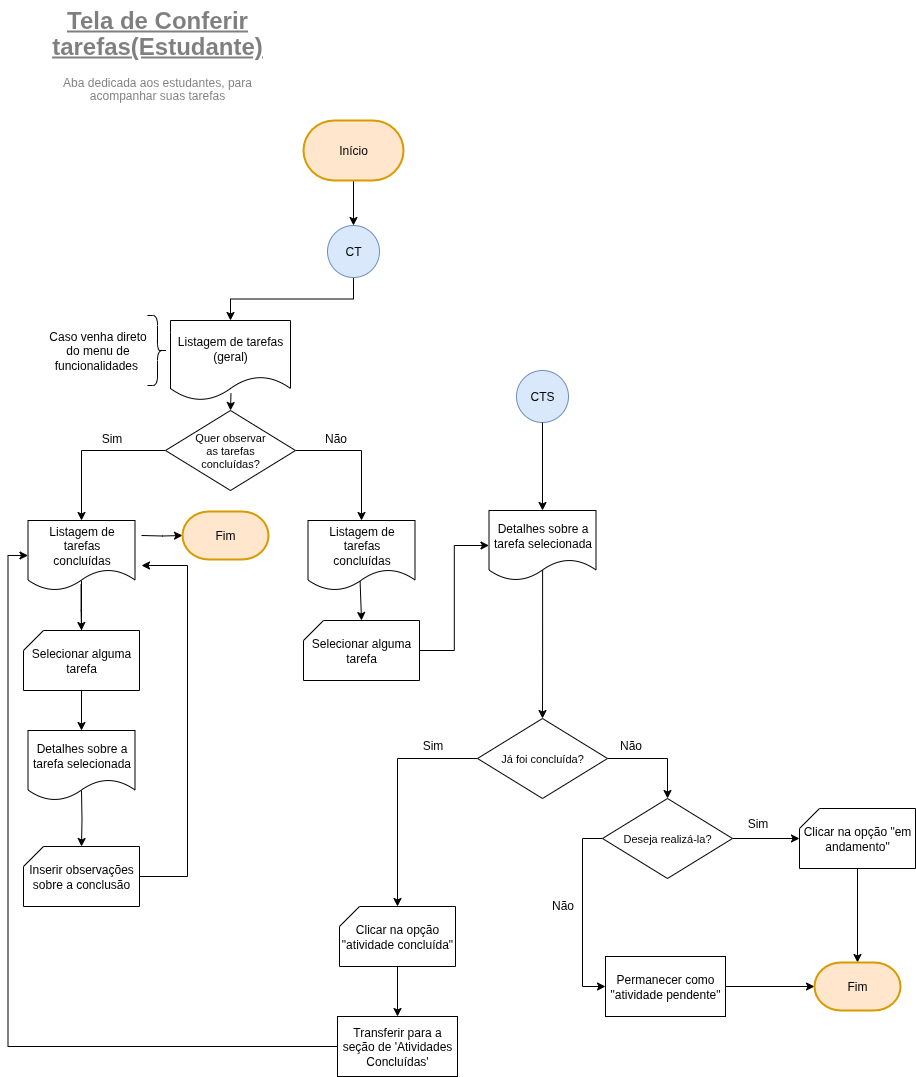

The diagram above was exported from draw.io. Its source (the exported page's mxGraphModel, read from the mxfile embedded in the PNG):
<mxGraphModel dx="1366" dy="848" grid="1" gridSize="10" guides="1" tooltips="1" connect="1" arrows="1" fold="1" page="1" pageScale="1" pageWidth="827" pageHeight="1169" math="0" shadow="0">
  <root>
    <mxCell id="0" />
    <mxCell id="1" parent="0" />
    <mxCell id="WiRp9rjSkYiwcq-F0iD4-4" style="edgeStyle=orthogonalEdgeStyle;rounded=0;orthogonalLoop=1;jettySize=auto;html=1;exitX=0.5;exitY=1;exitDx=0;exitDy=0;exitPerimeter=0;entryX=0.5;entryY=0;entryDx=0;entryDy=0;fontColor=#000000;" parent="1" source="WiRp9rjSkYiwcq-F0iD4-1" target="Nfj97syjj-y06CgNOJym-1" edge="1">
      <mxGeometry relative="1" as="geometry">
        <mxPoint x="386" y="265" as="targetPoint" />
      </mxGeometry>
    </mxCell>
    <mxCell id="WiRp9rjSkYiwcq-F0iD4-1" value="Início" style="strokeWidth=2;html=1;shape=mxgraph.flowchart.terminator;whiteSpace=wrap;strokeColor=#d79b00;align=center;verticalAlign=middle;fontFamily=Helvetica;fontSize=12;fontColor=#000000;labelBackgroundColor=none;fillColor=#ffe6cc;" parent="1" vertex="1">
      <mxGeometry x="336" y="160" width="100" height="60" as="geometry" />
    </mxCell>
    <mxCell id="WiRp9rjSkYiwcq-F0iD4-2" value="&lt;div style=&quot;line-height: 70%;&quot;&gt;&lt;h1 style=&quot;margin-top: 0px; line-height: 70%;&quot;&gt;&lt;span style=&quot;background-color: transparent; color: light-dark(rgb(0, 0, 0), rgb(255, 255, 255));&quot;&gt;&lt;u style=&quot;line-height: 110%;&quot;&gt;Tela de Conferir tarefas(Estudante)&lt;/u&gt;&lt;/span&gt;&lt;/h1&gt;&lt;p style=&quot;margin-top: 0px; line-height: 110%;&quot;&gt;Aba dedicada aos estudantes, para acompanhar suas tarefas&lt;/p&gt;&lt;/div&gt;" style="text;html=1;whiteSpace=wrap;overflow=hidden;rounded=0;align=center;textOpacity=50;" parent="1" vertex="1">
      <mxGeometry x="70" y="40" width="240" height="100" as="geometry" />
    </mxCell>
    <mxCell id="Nfj97syjj-y06CgNOJym-6" style="edgeStyle=orthogonalEdgeStyle;rounded=0;orthogonalLoop=1;jettySize=auto;html=1;exitX=0.5;exitY=1;exitDx=0;exitDy=0;entryX=0.5;entryY=0;entryDx=0;entryDy=0;" parent="1" source="Nfj97syjj-y06CgNOJym-1" target="qpRM2xf8VoUgnrAA4nPP-1" edge="1">
      <mxGeometry relative="1" as="geometry">
        <mxPoint x="264" y="360" as="targetPoint" />
      </mxGeometry>
    </mxCell>
    <mxCell id="Nfj97syjj-y06CgNOJym-1" value="CT" style="ellipse;whiteSpace=wrap;html=1;aspect=fixed;strokeColor=#6c8ebf;align=center;verticalAlign=middle;fontFamily=Helvetica;fontSize=12;fillColor=#dae8fc;fontColor=#000000;" parent="1" vertex="1">
      <mxGeometry x="360" y="265" width="52" height="52" as="geometry" />
    </mxCell>
    <mxCell id="Nfj97syjj-y06CgNOJym-8" style="edgeStyle=orthogonalEdgeStyle;rounded=0;orthogonalLoop=1;jettySize=auto;html=1;exitX=0.504;exitY=0.909;exitDx=0;exitDy=0;entryX=0.5;entryY=0;entryDx=0;entryDy=0;exitPerimeter=0;" parent="1" source="qpRM2xf8VoUgnrAA4nPP-1" target="Nfj97syjj-y06CgNOJym-7" edge="1">
      <mxGeometry relative="1" as="geometry">
        <mxPoint x="264" y="420" as="sourcePoint" />
      </mxGeometry>
    </mxCell>
    <mxCell id="Nfj97syjj-y06CgNOJym-9" style="edgeStyle=orthogonalEdgeStyle;rounded=0;orthogonalLoop=1;jettySize=auto;html=1;exitX=1;exitY=0.5;exitDx=0;exitDy=0;entryX=0.5;entryY=0;entryDx=0;entryDy=0;strokeColor=light-dark(#000000,#FF0000);entryPerimeter=0;" parent="1" source="Nfj97syjj-y06CgNOJym-7" target="qpRM2xf8VoUgnrAA4nPP-5" edge="1">
      <mxGeometry relative="1" as="geometry">
        <mxPoint x="394" y="560" as="targetPoint" />
      </mxGeometry>
    </mxCell>
    <mxCell id="Nfj97syjj-y06CgNOJym-11" style="edgeStyle=orthogonalEdgeStyle;rounded=0;orthogonalLoop=1;jettySize=auto;html=1;exitX=0;exitY=0.5;exitDx=0;exitDy=0;entryX=0.5;entryY=0;entryDx=0;entryDy=0;strokeColor=light-dark(#000000,#00FF00);" parent="1" source="Nfj97syjj-y06CgNOJym-7" target="qpRM2xf8VoUgnrAA4nPP-2" edge="1">
      <mxGeometry relative="1" as="geometry">
        <mxPoint x="114" y="560" as="targetPoint" />
      </mxGeometry>
    </mxCell>
    <mxCell id="Nfj97syjj-y06CgNOJym-7" value="Quer observar&lt;div&gt;&amp;nbsp;as tarefas&amp;nbsp;&lt;/div&gt;&lt;div&gt;concluídas?&lt;/div&gt;" style="rhombus;whiteSpace=wrap;html=1;fontSize=11;" parent="1" vertex="1">
      <mxGeometry x="198" y="450" width="130" height="80" as="geometry" />
    </mxCell>
    <mxCell id="zPnKZiFLlMg7xujJJCiy-3" style="edgeStyle=orthogonalEdgeStyle;rounded=0;orthogonalLoop=1;jettySize=auto;html=1;exitX=1;exitY=0.5;exitDx=0;exitDy=0;entryX=0;entryY=0.5;entryDx=0;entryDy=0;exitPerimeter=0;" parent="1" source="Pl1eJlMkQ7x_NXx7qK-p-8" target="qpRM2xf8VoUgnrAA4nPP-4" edge="1">
      <mxGeometry relative="1" as="geometry">
        <mxPoint x="515" y="575" as="targetPoint" />
      </mxGeometry>
    </mxCell>
    <mxCell id="Pl1eJlMkQ7x_NXx7qK-p-6" style="edgeStyle=orthogonalEdgeStyle;rounded=0;orthogonalLoop=1;jettySize=auto;html=1;exitX=0.5;exitY=1;exitDx=0;exitDy=0;entryX=0.5;entryY=0;entryDx=0;entryDy=0;" parent="1" edge="1">
      <mxGeometry relative="1" as="geometry">
        <mxPoint x="114" y="770" as="targetPoint" />
        <mxPoint x="114" y="620" as="sourcePoint" />
      </mxGeometry>
    </mxCell>
    <mxCell id="0jrBaPVCWhA7vTec-wo2-7" style="edgeStyle=orthogonalEdgeStyle;rounded=0;orthogonalLoop=1;jettySize=auto;html=1;exitX=1;exitY=0.25;exitDx=0;exitDy=0;entryX=0;entryY=0.5;entryDx=0;entryDy=0;entryPerimeter=0;" parent="1" target="0jrBaPVCWhA7vTec-wo2-8" edge="1">
      <mxGeometry relative="1" as="geometry">
        <mxPoint x="210" y="574.8571428571429" as="targetPoint" />
        <mxPoint x="174" y="575" as="sourcePoint" />
      </mxGeometry>
    </mxCell>
    <mxCell id="zPnKZiFLlMg7xujJJCiy-1" value="Sim" style="text;html=1;align=center;verticalAlign=middle;resizable=0;points=[];autosize=1;strokeColor=none;fillColor=none;" parent="1" vertex="1">
      <mxGeometry x="124" y="463" width="40" height="30" as="geometry" />
    </mxCell>
    <mxCell id="zPnKZiFLlMg7xujJJCiy-2" value="Não" style="text;html=1;align=center;verticalAlign=middle;resizable=0;points=[];autosize=1;strokeColor=none;fillColor=none;fontColor=#000000;" parent="1" vertex="1">
      <mxGeometry x="343" y="463" width="50" height="30" as="geometry" />
    </mxCell>
    <mxCell id="zPnKZiFLlMg7xujJJCiy-5" style="edgeStyle=orthogonalEdgeStyle;rounded=0;orthogonalLoop=1;jettySize=auto;html=1;exitX=1;exitY=0.5;exitDx=0;exitDy=0;strokeColor=light-dark(#000000,#FF0000);entryX=0.5;entryY=0;entryDx=0;entryDy=0;" parent="1" source="zPnKZiFLlMg7xujJJCiy-4" target="zPnKZiFLlMg7xujJJCiy-9" edge="1">
      <mxGeometry relative="1" as="geometry">
        <mxPoint x="696" y="838" as="targetPoint" />
        <Array as="points">
          <mxPoint x="700" y="798" />
        </Array>
      </mxGeometry>
    </mxCell>
    <mxCell id="zPnKZiFLlMg7xujJJCiy-7" value="" style="edgeStyle=orthogonalEdgeStyle;rounded=0;orthogonalLoop=1;jettySize=auto;html=1;strokeColor=light-dark(#000000,#00FF00);exitX=0;exitY=0.5;exitDx=0;exitDy=0;entryX=0.5;entryY=0;entryDx=0;entryDy=0;entryPerimeter=0;" parent="1" source="zPnKZiFLlMg7xujJJCiy-4" target="Pl1eJlMkQ7x_NXx7qK-p-2" edge="1">
      <mxGeometry relative="1" as="geometry">
        <mxPoint x="430" y="850" as="targetPoint" />
      </mxGeometry>
    </mxCell>
    <mxCell id="zPnKZiFLlMg7xujJJCiy-4" value="Já foi concluída?" style="rhombus;whiteSpace=wrap;html=1;fontSize=11;" parent="1" vertex="1">
      <mxGeometry x="510" y="758" width="130" height="80" as="geometry" />
    </mxCell>
    <mxCell id="kERzswgNv54ubypJFS11-11" value="" style="edgeStyle=orthogonalEdgeStyle;rounded=0;orthogonalLoop=1;jettySize=auto;html=1;strokeColor=light-dark(#000000,#00FF00);" parent="1" source="zPnKZiFLlMg7xujJJCiy-9" target="kERzswgNv54ubypJFS11-2" edge="1">
      <mxGeometry relative="1" as="geometry" />
    </mxCell>
    <mxCell id="kERzswgNv54ubypJFS11-15" value="" style="edgeStyle=orthogonalEdgeStyle;rounded=0;orthogonalLoop=1;jettySize=auto;html=1;exitX=0;exitY=0.5;exitDx=0;exitDy=0;entryX=0;entryY=0.5;entryDx=0;entryDy=0;strokeColor=light-dark(#000000,#FF0000);" parent="1" source="zPnKZiFLlMg7xujJJCiy-9" target="kERzswgNv54ubypJFS11-1" edge="1">
      <mxGeometry relative="1" as="geometry">
        <mxPoint x="611" y="1026" as="targetPoint" />
      </mxGeometry>
    </mxCell>
    <mxCell id="zPnKZiFLlMg7xujJJCiy-9" value="Deseja realizá-la?" style="rhombus;whiteSpace=wrap;html=1;fontSize=11;" parent="1" vertex="1">
      <mxGeometry x="635" y="838" width="130" height="80" as="geometry" />
    </mxCell>
    <mxCell id="zPnKZiFLlMg7xujJJCiy-13" value="Sim" style="text;html=1;align=center;verticalAlign=middle;resizable=0;points=[];autosize=1;strokeColor=none;fillColor=none;" parent="1" vertex="1">
      <mxGeometry x="445" y="770" width="40" height="30" as="geometry" />
    </mxCell>
    <mxCell id="zPnKZiFLlMg7xujJJCiy-14" value="Não" style="text;html=1;align=center;verticalAlign=middle;resizable=0;points=[];autosize=1;strokeColor=none;fillColor=none;" parent="1" vertex="1">
      <mxGeometry x="638" y="770" width="50" height="30" as="geometry" />
    </mxCell>
    <mxCell id="Pl1eJlMkQ7x_NXx7qK-p-3" style="edgeStyle=orthogonalEdgeStyle;rounded=0;orthogonalLoop=1;jettySize=auto;html=1;exitX=0.5;exitY=1;exitDx=0;exitDy=0;exitPerimeter=0;entryX=0.5;entryY=0;entryDx=0;entryDy=0;" parent="1" source="Pl1eJlMkQ7x_NXx7qK-p-2" target="Pl1eJlMkQ7x_NXx7qK-p-4" edge="1">
      <mxGeometry relative="1" as="geometry">
        <mxPoint x="430.17647058823513" y="1056" as="targetPoint" />
      </mxGeometry>
    </mxCell>
    <mxCell id="Pl1eJlMkQ7x_NXx7qK-p-2" value="&lt;div&gt;&lt;span style=&quot;background-color: transparent; color: light-dark(rgb(0, 0, 0), rgb(255, 255, 255));&quot;&gt;Clicar na opção &quot;atividade concluída&quot;&lt;/span&gt;&lt;/div&gt;" style="shape=card;whiteSpace=wrap;html=1;fontSize=12;verticalAlign=middle;align=center;size=20;" parent="1" vertex="1">
      <mxGeometry x="372" y="946" width="116" height="60" as="geometry" />
    </mxCell>
    <mxCell id="Pl1eJlMkQ7x_NXx7qK-p-5" style="edgeStyle=orthogonalEdgeStyle;rounded=0;orthogonalLoop=1;jettySize=auto;html=1;exitX=0;exitY=0.5;exitDx=0;exitDy=0;entryX=0;entryY=0.5;entryDx=0;entryDy=0;" parent="1" source="Pl1eJlMkQ7x_NXx7qK-p-4" target="qpRM2xf8VoUgnrAA4nPP-2" edge="1">
      <mxGeometry relative="1" as="geometry">
        <mxPoint x="54" y="590" as="targetPoint" />
      </mxGeometry>
    </mxCell>
    <mxCell id="Pl1eJlMkQ7x_NXx7qK-p-4" value="Transferir para a seção de 'Atividades Concluídas'" style="rounded=0;whiteSpace=wrap;html=1;" parent="1" vertex="1">
      <mxGeometry x="370" y="1056" width="120" height="60" as="geometry" />
    </mxCell>
    <mxCell id="0jrBaPVCWhA7vTec-wo2-4" style="edgeStyle=orthogonalEdgeStyle;rounded=0;orthogonalLoop=1;jettySize=auto;html=1;entryX=1;entryY=0.75;entryDx=0;entryDy=0;exitX=1;exitY=0.5;exitDx=0;exitDy=0;exitPerimeter=0;" parent="1" source="Pl1eJlMkQ7x_NXx7qK-p-7" edge="1">
      <mxGeometry relative="1" as="geometry">
        <Array as="points">
          <mxPoint x="220" y="916" />
          <mxPoint x="220" y="605" />
        </Array>
        <mxPoint x="210" y="830" as="sourcePoint" />
        <mxPoint x="174" y="605" as="targetPoint" />
      </mxGeometry>
    </mxCell>
    <mxCell id="Pl1eJlMkQ7x_NXx7qK-p-7" value="&lt;div&gt;&lt;span style=&quot;background-color: transparent; color: light-dark(rgb(0, 0, 0), rgb(255, 255, 255));&quot;&gt;Inserir observações sobre a conclusão&lt;/span&gt;&lt;/div&gt;" style="shape=card;whiteSpace=wrap;html=1;fontSize=12;verticalAlign=middle;align=center;size=20;" parent="1" vertex="1">
      <mxGeometry x="56" y="886" width="116" height="60" as="geometry" />
    </mxCell>
    <mxCell id="Pl1eJlMkQ7x_NXx7qK-p-8" value="&lt;div&gt;&lt;span style=&quot;background-color: transparent; color: light-dark(rgb(0, 0, 0), rgb(255, 255, 255));&quot;&gt;Selecionar alguma tarefa&lt;/span&gt;&lt;/div&gt;" style="shape=card;whiteSpace=wrap;html=1;fontSize=12;verticalAlign=middle;align=center;size=20;" parent="1" vertex="1">
      <mxGeometry x="336" y="660" width="116" height="60" as="geometry" />
    </mxCell>
    <mxCell id="0jrBaPVCWhA7vTec-wo2-5" value="&lt;div&gt;&lt;span style=&quot;background-color: transparent; color: light-dark(rgb(0, 0, 0), rgb(255, 255, 255));&quot;&gt;Selecionar alguma tarefa&lt;/span&gt;&lt;/div&gt;" style="shape=card;whiteSpace=wrap;html=1;fontSize=12;verticalAlign=middle;align=center;size=20;" parent="1" vertex="1">
      <mxGeometry x="56" y="670" width="116" height="60" as="geometry" />
    </mxCell>
    <mxCell id="0jrBaPVCWhA7vTec-wo2-6" style="edgeStyle=orthogonalEdgeStyle;rounded=0;orthogonalLoop=1;jettySize=auto;html=1;exitX=0.496;exitY=0.907;exitDx=0;exitDy=0;entryX=0.5;entryY=0;entryDx=0;entryDy=0;entryPerimeter=0;exitPerimeter=0;" parent="1" source="qpRM2xf8VoUgnrAA4nPP-2" target="0jrBaPVCWhA7vTec-wo2-5" edge="1">
      <mxGeometry relative="1" as="geometry">
        <mxPoint x="114" y="620" as="sourcePoint" />
      </mxGeometry>
    </mxCell>
    <mxCell id="0jrBaPVCWhA7vTec-wo2-8" value="Fim" style="strokeWidth=2;html=1;shape=mxgraph.flowchart.terminator;whiteSpace=wrap;strokeColor=#d79b00;align=center;verticalAlign=middle;fontFamily=Helvetica;fontSize=12;fontColor=#000000;labelBackgroundColor=none;fillColor=#ffe6cc;" parent="1" vertex="1">
      <mxGeometry x="215" y="551" width="86" height="48" as="geometry" />
    </mxCell>
    <mxCell id="3l5n01eb_RlxeFcuAq4c-4" value="" style="shape=curlyBracket;whiteSpace=wrap;html=1;rounded=1;labelPosition=left;verticalLabelPosition=middle;align=right;verticalAlign=middle;rotation=-180;" parent="1" vertex="1">
      <mxGeometry x="180" y="355" width="20" height="70" as="geometry" />
    </mxCell>
    <mxCell id="3l5n01eb_RlxeFcuAq4c-6" value="Caso venha direto&lt;div&gt;do menu de&lt;/div&gt;&lt;div&gt;funcionalidades&amp;nbsp;&lt;/div&gt;" style="text;html=1;align=center;verticalAlign=middle;resizable=0;points=[];autosize=1;strokeColor=none;fillColor=none;" parent="1" vertex="1">
      <mxGeometry x="70" y="360" width="120" height="60" as="geometry" />
    </mxCell>
    <mxCell id="Y4ny3ctbgMQc5WW2m_eP-4" style="edgeStyle=orthogonalEdgeStyle;rounded=0;orthogonalLoop=1;jettySize=auto;html=1;exitX=0.5;exitY=1;exitDx=0;exitDy=0;entryX=0.5;entryY=0;entryDx=0;entryDy=0;entryPerimeter=0;" parent="1" target="Pl1eJlMkQ7x_NXx7qK-p-7" edge="1">
      <mxGeometry relative="1" as="geometry">
        <mxPoint x="114" y="870" as="targetPoint" />
        <mxPoint x="114" y="830" as="sourcePoint" />
      </mxGeometry>
    </mxCell>
    <mxCell id="Y4ny3ctbgMQc5WW2m_eP-6" style="edgeStyle=orthogonalEdgeStyle;rounded=0;orthogonalLoop=1;jettySize=auto;html=1;exitX=0.501;exitY=0.83;exitDx=0;exitDy=0;entryX=0.5;entryY=0;entryDx=0;entryDy=0;exitPerimeter=0;" parent="1" source="qpRM2xf8VoUgnrAA4nPP-4" target="zPnKZiFLlMg7xujJJCiy-4" edge="1">
      <mxGeometry relative="1" as="geometry">
        <mxPoint x="575" y="605" as="sourcePoint" />
        <mxPoint x="574.63" y="650" as="targetPoint" />
        <Array as="points" />
      </mxGeometry>
    </mxCell>
    <mxCell id="_MbGoxluGVVBqZffAs0I-15" value="Não" style="text;html=1;align=center;verticalAlign=middle;resizable=0;points=[];autosize=1;strokeColor=none;fillColor=none;" parent="1" vertex="1">
      <mxGeometry x="570" y="930" width="50" height="30" as="geometry" />
    </mxCell>
    <mxCell id="AtdTXAqTzcsZ7Q0QTZS4-1" value="CTS" style="ellipse;whiteSpace=wrap;html=1;aspect=fixed;strokeColor=#6c8ebf;align=center;verticalAlign=middle;fontFamily=Helvetica;fontSize=12;fillColor=#dae8fc;fontColor=#000000;" parent="1" vertex="1">
      <mxGeometry x="549" y="410" width="52" height="52" as="geometry" />
    </mxCell>
    <mxCell id="AtdTXAqTzcsZ7Q0QTZS4-2" style="edgeStyle=orthogonalEdgeStyle;rounded=0;orthogonalLoop=1;jettySize=auto;html=1;exitX=0.5;exitY=1;exitDx=0;exitDy=0;entryX=0.5;entryY=0;entryDx=0;entryDy=0;" parent="1" source="AtdTXAqTzcsZ7Q0QTZS4-1" target="qpRM2xf8VoUgnrAA4nPP-4" edge="1">
      <mxGeometry relative="1" as="geometry">
        <mxPoint x="574.5" y="490" as="sourcePoint" />
        <mxPoint x="575" y="545" as="targetPoint" />
      </mxGeometry>
    </mxCell>
    <mxCell id="kERzswgNv54ubypJFS11-16" value="" style="edgeStyle=orthogonalEdgeStyle;rounded=0;orthogonalLoop=1;jettySize=auto;html=1;" parent="1" source="kERzswgNv54ubypJFS11-1" target="kERzswgNv54ubypJFS11-13" edge="1">
      <mxGeometry relative="1" as="geometry" />
    </mxCell>
    <mxCell id="kERzswgNv54ubypJFS11-1" value="Permanecer como &quot;atividade pendente&quot;" style="rounded=0;whiteSpace=wrap;html=1;" parent="1" vertex="1">
      <mxGeometry x="638" y="996" width="120" height="60" as="geometry" />
    </mxCell>
    <mxCell id="kERzswgNv54ubypJFS11-17" value="" style="edgeStyle=orthogonalEdgeStyle;rounded=0;orthogonalLoop=1;jettySize=auto;html=1;" parent="1" source="kERzswgNv54ubypJFS11-2" target="kERzswgNv54ubypJFS11-13" edge="1">
      <mxGeometry relative="1" as="geometry" />
    </mxCell>
    <mxCell id="kERzswgNv54ubypJFS11-2" value="&lt;div&gt;&lt;span style=&quot;background-color: transparent; color: light-dark(rgb(0, 0, 0), rgb(255, 255, 255));&quot;&gt;Clicar na opção &quot;em andamento&quot;&lt;/span&gt;&lt;/div&gt;" style="shape=card;whiteSpace=wrap;html=1;fontSize=12;verticalAlign=middle;align=center;size=20;" parent="1" vertex="1">
      <mxGeometry x="832" y="848" width="116" height="60" as="geometry" />
    </mxCell>
    <mxCell id="kERzswgNv54ubypJFS11-12" value="Sim" style="text;html=1;align=center;verticalAlign=middle;resizable=0;points=[];autosize=1;strokeColor=none;fillColor=none;" parent="1" vertex="1">
      <mxGeometry x="770" y="848" width="40" height="30" as="geometry" />
    </mxCell>
    <mxCell id="kERzswgNv54ubypJFS11-13" value="Fim" style="strokeWidth=2;html=1;shape=mxgraph.flowchart.terminator;whiteSpace=wrap;strokeColor=#d79b00;align=center;verticalAlign=middle;fontFamily=Helvetica;fontSize=12;fontColor=#000000;labelBackgroundColor=none;fillColor=#ffe6cc;" parent="1" vertex="1">
      <mxGeometry x="847" y="1002" width="86" height="48" as="geometry" />
    </mxCell>
    <mxCell id="qpRM2xf8VoUgnrAA4nPP-1" value="&lt;div&gt;Listagem de tarefas&lt;/div&gt;&lt;div&gt;(geral)&lt;/div&gt;" style="shape=document;whiteSpace=wrap;html=1;boundedLbl=1;" parent="1" vertex="1">
      <mxGeometry x="203" y="360" width="120" height="80" as="geometry" />
    </mxCell>
    <mxCell id="qpRM2xf8VoUgnrAA4nPP-2" value="&lt;div&gt;Listagem de tarefas&lt;/div&gt;&lt;div&gt;concluídas&lt;/div&gt;" style="shape=document;whiteSpace=wrap;html=1;boundedLbl=1;" parent="1" vertex="1">
      <mxGeometry x="60.5" y="560" width="107" height="70" as="geometry" />
    </mxCell>
    <mxCell id="qpRM2xf8VoUgnrAA4nPP-3" value="Detalhes sobre a tarefa selecionada" style="shape=document;whiteSpace=wrap;html=1;boundedLbl=1;" parent="1" vertex="1">
      <mxGeometry x="60.5" y="770" width="107" height="70" as="geometry" />
    </mxCell>
    <mxCell id="qpRM2xf8VoUgnrAA4nPP-4" value="Detalhes sobre a tarefa selecionada" style="shape=document;whiteSpace=wrap;html=1;boundedLbl=1;" parent="1" vertex="1">
      <mxGeometry x="521.5" y="550" width="107" height="70" as="geometry" />
    </mxCell>
    <mxCell id="qpRM2xf8VoUgnrAA4nPP-5" value="&lt;div&gt;Listagem de tarefas&lt;/div&gt;&lt;div&gt;concluídas&lt;/div&gt;" style="shape=document;whiteSpace=wrap;html=1;boundedLbl=1;" parent="1" vertex="1">
      <mxGeometry x="340.5" y="560" width="107" height="70" as="geometry" />
    </mxCell>
    <mxCell id="qpRM2xf8VoUgnrAA4nPP-8" value="" style="endArrow=classic;html=1;rounded=0;exitX=0.487;exitY=0.871;exitDx=0;exitDy=0;exitPerimeter=0;entryX=0.5;entryY=0;entryDx=0;entryDy=0;entryPerimeter=0;" parent="1" source="qpRM2xf8VoUgnrAA4nPP-5" target="Pl1eJlMkQ7x_NXx7qK-p-8" edge="1">
      <mxGeometry width="50" height="50" relative="1" as="geometry">
        <mxPoint x="390" y="790" as="sourcePoint" />
        <mxPoint x="390" y="660" as="targetPoint" />
      </mxGeometry>
    </mxCell>
  </root>
</mxGraphModel>